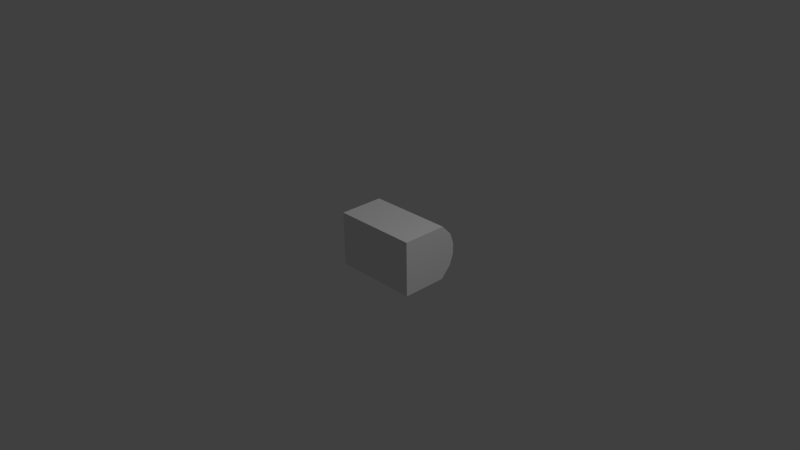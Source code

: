 # Source: TreasureBox.blend  (saved by Blender 2.62.0; exported with 4.5.12 LTS)
import bpy
from mathutils import Matrix  # noqa: F401  (used for matrix-valued properties, if any)

bpy.ops.wm.read_factory_settings(use_empty=True)
scene = bpy.context.scene
scene.name = 'Scene'

# ---- collections
col_collection_1 = bpy.data.collections.new('Collection 1'); scene.collection.children.link(col_collection_1)

# ---- world
world_world = bpy.data.worlds.new('World'); scene.world = world_world
world_world.color = (0.05088, 0.05088, 0.05088)
world_world.use_sun_shadow = False
world_world.sun_shadow_jitter_overblur = 0.0
world_world.cycles.sampling_method = 'MANUAL'
world_world.cycles.sample_map_resolution = 256

# ---- cameras
cam_camera = bpy.data.cameras.new('Camera')
cam_camera.clip_end = 100.0
cam_camera.lens = 35.0
cam_camera.sensor_width = 32.0
cam_camera.sensor_height = 18.0
cam_camera.ortho_scale = 7.314
cam_camera.dof.focus_distance = 0.0
cam_camera.dof.aperture_fstop = 128.0

# ---- lights
light_lamp = bpy.data.lights.new('Lamp', 'POINT')
light_lamp.transmission_factor = 0.0
light_lamp.cutoff_distance = 30.0
light_lamp.energy = 100.0
light_lamp.shadow_buffer_clip_start = 1.001
light_lamp.shadow_soft_size = 1.0
light_lamp.shadow_maximum_resolution = 0.006
light_lamp.use_absolute_resolution = True
light_lamp.cycles.use_multiple_importance_sampling = False

# ---- meshes
me_treasurebox = bpy.data.meshes.new('TreasureBox')
me_treasurebox.from_pydata([(0.3147, 0.34, -0.2003), (0.3147, 0.007775, -0.2003), (-0.3147, 0.007775, -0.2003), (-0.3147, 0.34, -0.2003), (0.3147, 0.34, 0.2003), (0.3147, 0.007775, 0.2003), (-0.3147, 0.007775, 0.2003), (-0.3147, 0.34, 0.2003), (0.3147, 0.4155, -0.1202), (0.3147, 0.4448, -0.04006), (0.3147, 0.4448, 0.04006), (0.3147, 0.4155, 0.1202), (-0.3147, 0.4155, -0.1202), (-0.3147, 0.4448, -0.04006), (-0.3147, 0.4448, 0.04006), (-0.3147, 0.4155, 0.1202)], [], [(1, 5, 6, 2), (9, 10, 5, 1), (0, 8, 1), (11, 4, 5), (8, 9, 1), (10, 11, 5), (14, 13, 2, 6), (7, 15, 6), (12, 3, 2), (15, 14, 6), (13, 12, 2), (4, 11, 15, 7), (10, 14, 15, 11), (9, 13, 14, 10), (8, 12, 13, 9), (0, 3, 12, 8), (3, 0, 1, 2), (4, 7, 6, 5)])
_uv = me_treasurebox.uv_layers.new(name='TreasureBox_uv')
_uv.uv.foreach_set('vector', [0.4758, 0.4495, 0.2247, 0.4495, 0.2247, 0.05502, 0.4758, 0.05502, 0.9944, 0.6957, 0.9944, 0.7864, 0.4998, 0.9677, 0.4998, 0.5144, 0.8758, 0.5144, 0.9612, 0.6051, 0.4998, 0.5144, 0.9612, 0.877, 0.8758, 0.9677, 0.4998, 0.9677, 0.9612, 0.6051, 0.9944, 0.6957, 0.4998, 0.5144, 0.9944, 0.7864, 0.9612, 0.877, 0.4998, 0.9677, 0.4998, 0.6957, 0.4998, 0.7864, 0.005254, 0.9677, 0.005254, 0.5144, 0.3812, 0.5144, 0.4666, 0.6051, 0.005254, 0.5144, 0.4666, 0.877, 0.3812, 0.9677, 0.005254, 0.9677, 0.4666, 0.6051, 0.4998, 0.6957, 0.005254, 0.5144, 0.4998, 0.7864, 0.4666, 0.877, 0.005254, 0.9677, 0.9809, 0.4498, 0.912, 0.4498, 0.912, 0.05525, 0.9809, 0.05525, 0.8585, 0.4498, 0.8585, 0.05525, 0.912, 0.05525, 0.912, 0.4498, 0.8066, 0.4495, 0.8066, 0.05503, 0.8585, 0.05525, 0.8585, 0.4498, 0.7531, 0.4495, 0.7531, 0.05503, 0.8066, 0.05503, 0.8066, 0.4495, 0.6841, 0.4495, 0.6841, 0.05503, 0.7531, 0.05503, 0.7531, 0.4495, 0.6841, 0.05503, 0.6841, 0.4495, 0.4758, 0.4495, 0.4758, 0.05502, 0.01647, 0.4495, 0.01647, 0.05502, 0.2247, 0.05502, 0.2247, 0.4495])
me_treasurebox.use_remesh_preserve_volume = False
me_treasurebox.use_remesh_preserve_attributes = False
me_treasurebox.use_mirror_vertex_groups = False
me_treasurebox.update()

# ---- objects
ob_treasurebox = bpy.data.objects.new('TreasureBox', me_treasurebox)
ob_lamp = bpy.data.objects.new('Lamp', light_lamp)
ob_camera = bpy.data.objects.new('Camera', cam_camera)

# ---- transforms, parenting, visibility, modifiers, constraints
ob_treasurebox.location = (0.0, 0.0, 0.0)
ob_treasurebox.lineart.crease_threshold = 0.0
ob_lamp.location = (2.139, 0.5275, 3.097)
ob_lamp.rotation_euler = (0.6503, 0.05522, 1.866)
ob_lamp.scale = (0.5247, 0.5247, 0.5247)
ob_lamp.lock_rotations_4d = False
ob_lamp.empty_display_type = 'ARROWS'
ob_lamp.color = (0.0, 0.0, 0.0, 0.0)
ob_lamp.lineart.crease_threshold = 0.0
ob_camera.location = (3.925, -3.414, 2.804)
ob_camera.rotation_euler = (1.109, 0.01082, 0.8149)
ob_camera.scale = (0.5247, 0.5247, 0.5247)
ob_camera.lock_rotations_4d = False
ob_camera.empty_display_type = 'ARROWS'
ob_camera.color = (0.0, 0.0, 0.0, 0.0)
ob_camera.display_type = 'WIRE'
ob_camera.lineart.crease_threshold = 0.0

# ---- collection membership
col_collection_1.objects.link(ob_treasurebox)
col_collection_1.objects.link(ob_lamp)
col_collection_1.objects.link(ob_camera)

# ---- scene / render settings (as saved in the file)
scene.camera = ob_camera
scene.frame_start = 1; scene.frame_end = 250; scene.frame_set(0)
scene.render.engine = 'BLENDER_EEVEE_NEXT'
scene.render.image_settings.color_mode = 'RGB'
scene.render.image_settings.compression = 90
scene.render.resolution_percentage = 50
scene.render.dither_intensity = 0.0
scene.render.bake_margin = 2
scene.render.bake_bias = 0.0
scene.cycles.use_denoising = False
scene.cycles.samples = 10
scene.cycles.sampling_pattern = 'TABULATED_SOBOL'
scene.cycles.light_sampling_threshold = 0.0
scene.cycles.use_adaptive_sampling = False
scene.cycles.use_light_tree = False
scene.cycles.blur_glossy = 0.0
scene.cycles.volume_bounces = 1
scene.cycles.pixel_filter_type = 'GAUSSIAN'
scene.cycles.sample_clamp_indirect = 0.0
scene.view_settings.view_transform = 'Standard'
bpy.context.view_layer.update()
